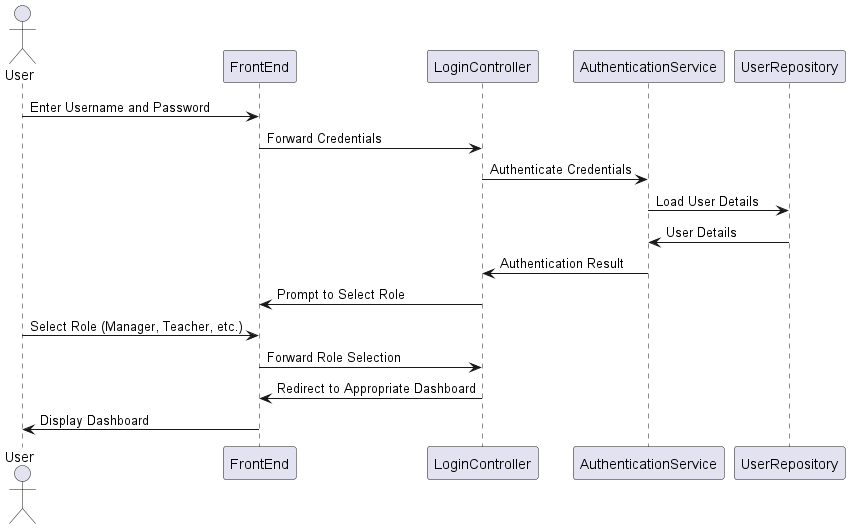

The diagram above was rendered by PlantUML. Its source (embedded in the PNG):
@startuml
actor User
participant FrontEnd
participant LoginController
participant AuthenticationService
participant UserRepository

User -> FrontEnd: Enter Username and Password
FrontEnd -> LoginController: Forward Credentials
LoginController -> AuthenticationService: Authenticate Credentials
AuthenticationService -> UserRepository: Load User Details
UserRepository -> AuthenticationService: User Details
AuthenticationService -> LoginController: Authentication Result
LoginController -> FrontEnd: Prompt to Select Role
User -> FrontEnd: Select Role (Manager, Teacher, etc.)
FrontEnd -> LoginController: Forward Role Selection
LoginController -> FrontEnd: Redirect to Appropriate Dashboard
FrontEnd -> User: Display Dashboard
@enduml